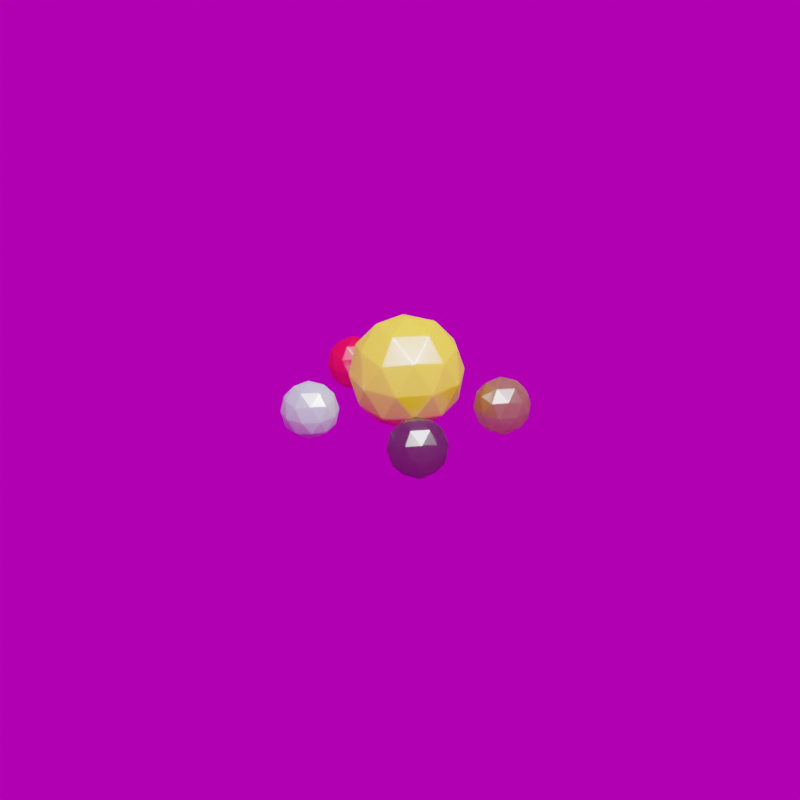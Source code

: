 # Source: spheres.blend  (saved by Blender 3.5.10; exported with 4.5.12 LTS)
import bpy
from mathutils import Matrix  # noqa: F401  (used for matrix-valued properties, if any)

bpy.ops.wm.read_factory_settings(use_empty=True)
scene = bpy.context.scene
scene.name = 'Scene'

# ---- collections
col_collection = bpy.data.collections.new('Collection'); scene.collection.children.link(col_collection)

# ---- images (referenced by path relative to the original .blend; pixels are not part of the script)
import os
ASSET_DIR = os.environ.get("B2B_ASSET_DIR", "")  # directory of the original .blend (textures are referenced by path, not embedded)
HERE = os.path.dirname(os.path.abspath(__file__))  # packed textures are extracted next to this script under _unpacked/

def load_image(name, relpath, width, height, colorspace="sRGB"):
    """Load a texture the original file referenced (path relative to the .blend, or extracted next to this script)."""
    p = next((c for c in (os.path.join(HERE, relpath), os.path.join(ASSET_DIR, relpath)) if relpath and os.path.exists(c)), "")
    if p:
        img = bpy.data.images.load(p, check_existing=True)
        img.name = name
    else:  # same state as the original file: an image datablock whose file is absent (Cycles renders it pink)
        img = bpy.data.images.new(name, width, height)
        img.source = "FILE"
        img.filepath = "//" + (relpath or name)
    img.colorspace_settings.name = colorspace
    return img
img_kloofendal_48d_partly_cloudy_puresky_2k_exr = load_image('kloofendal_48d_partly_cloudy_puresky_2k.exr', 'kloofendal_48d_partly_cloudy_puresky_2k.exr', 1024, 1024, 'Linear Rec.709')

# ---- materials (node trees are filled in below, after node groups)
mat_material_001 = bpy.data.materials.new('Material.001')
mat_material_001.use_transparent_shadow = False
mat_material_007 = bpy.data.materials.new('Material.007')
mat_material_007.use_transparent_shadow = False
mat_material_008 = bpy.data.materials.new('Material.008')
mat_material_008.use_transparent_shadow = False
mat_material_009 = bpy.data.materials.new('Material.009')
mat_material_009.use_transparent_shadow = False
mat_material_010 = bpy.data.materials.new('Material.010')
mat_material_010.use_transparent_shadow = False

# ---- material node trees
mat_material_001.use_nodes = True; mat_material_001.node_tree.nodes.clear()
_N = mat_material_001.node_tree.nodes; _L = mat_material_001.node_tree.links
n0 = _N.new('ShaderNodeOutputMaterial'); n0.name = 'Material Output'; n0.location = (300, 300)
n1 = _N.new('ShaderNodeMixShader'); n1.name = 'Mix Shader'; n1.location = (99, 313)
n1.inputs[0].default_value = 0.25
n2 = _N.new('ShaderNodeSubsurfaceScattering'); n2.name = 'Subsurface Scattering'; n2.location = (-559, 242)
n2.falloff = 'RANDOM_WALK_SKIN'
n2.inputs[1].default_value = 1.0
n3 = _N.new('ShaderNodeMixShader'); n3.name = 'Mix Shader.001'; n3.location = (-310, 392)
n3.inputs[0].default_value = 0.33
n4 = _N.new('ShaderNodeBsdfDiffuse'); n4.name = 'Diffuse BSDF'; n4.location = (-553, 399)
n4.inputs[1].default_value = 0.25
n5 = _N.new('ShaderNodeBsdfAnisotropic'); n5.name = 'Glossy BSDF'; n5.location = (-190, 19)
n5.distribution = 'GGX'
n5.inputs[1].default_value = 0.25
n6 = _N.new('ShaderNodeRGB'); n6.name = 'RGB'; n6.location = (-833, 250)
n6.outputs[0].default_value = (0.1364, 0.05753, 0.01045, 1.0)
_L.new(n6.outputs[0], n4.inputs[0])
_L.new(n6.outputs[0], n2.inputs[0])
_L.new(n2.outputs[0], n3.inputs[2])
_L.new(n4.outputs[0], n3.inputs[1])
_L.new(n5.outputs[0], n1.inputs[2])
_L.new(n3.outputs[0], n1.inputs[1])
_L.new(n1.outputs[0], n0.inputs[0])
n0.is_active_output = True
mat_material_007.use_nodes = True; mat_material_007.node_tree.nodes.clear()
_N = mat_material_007.node_tree.nodes; _L = mat_material_007.node_tree.links
n0 = _N.new('ShaderNodeOutputMaterial'); n0.name = 'Material Output'; n0.location = (300, 300)
n1 = _N.new('ShaderNodeMixShader'); n1.name = 'Mix Shader'; n1.location = (99, 313)
n1.inputs[0].default_value = 0.25
n2 = _N.new('ShaderNodeSubsurfaceScattering'); n2.name = 'Subsurface Scattering'; n2.location = (-559, 242)
n2.falloff = 'RANDOM_WALK_SKIN'
n2.inputs[1].default_value = 1.0
n3 = _N.new('ShaderNodeMixShader'); n3.name = 'Mix Shader.001'; n3.location = (-310, 392)
n3.inputs[0].default_value = 0.33
n4 = _N.new('ShaderNodeBsdfDiffuse'); n4.name = 'Diffuse BSDF'; n4.location = (-553, 399)
n4.inputs[1].default_value = 0.25
n5 = _N.new('ShaderNodeBsdfAnisotropic'); n5.name = 'Glossy BSDF'; n5.location = (-190, 19)
n5.distribution = 'GGX'
n5.inputs[1].default_value = 0.25
n6 = _N.new('ShaderNodeRGB'); n6.name = 'RGB'; n6.location = (-825, 256)
n6.outputs[0].default_value = (1.0, 0.001945, 0.0, 1.0)
_L.new(n6.outputs[0], n4.inputs[0])
_L.new(n6.outputs[0], n2.inputs[0])
_L.new(n2.outputs[0], n3.inputs[2])
_L.new(n4.outputs[0], n3.inputs[1])
_L.new(n5.outputs[0], n1.inputs[2])
_L.new(n3.outputs[0], n1.inputs[1])
_L.new(n1.outputs[0], n0.inputs[0])
n0.is_active_output = True
mat_material_008.use_nodes = True; mat_material_008.node_tree.nodes.clear()
_N = mat_material_008.node_tree.nodes; _L = mat_material_008.node_tree.links
n0 = _N.new('ShaderNodeOutputMaterial'); n0.name = 'Material Output'; n0.location = (300, 300)
n1 = _N.new('ShaderNodeMixShader'); n1.name = 'Mix Shader'; n1.location = (99, 313)
n1.inputs[0].default_value = 0.25
n2 = _N.new('ShaderNodeSubsurfaceScattering'); n2.name = 'Subsurface Scattering'; n2.location = (-559, 242)
n2.falloff = 'RANDOM_WALK_SKIN'
n2.inputs[1].default_value = 1.0
n3 = _N.new('ShaderNodeMixShader'); n3.name = 'Mix Shader.001'; n3.location = (-310, 392)
n3.inputs[0].default_value = 0.33
n4 = _N.new('ShaderNodeBsdfDiffuse'); n4.name = 'Diffuse BSDF'; n4.location = (-553, 399)
n4.inputs[1].default_value = 0.25
n5 = _N.new('ShaderNodeBsdfAnisotropic'); n5.name = 'Glossy BSDF'; n5.location = (-190, 19)
n5.distribution = 'GGX'
n5.inputs[1].default_value = 0.25
n6 = _N.new('ShaderNodeRGB'); n6.name = 'RGB'; n6.location = (-833, 250)
n6.outputs[0].default_value = (0.3987, 0.4954, 0.6123, 1.0)
_L.new(n6.outputs[0], n4.inputs[0])
_L.new(n6.outputs[0], n2.inputs[0])
_L.new(n2.outputs[0], n3.inputs[2])
_L.new(n4.outputs[0], n3.inputs[1])
_L.new(n5.outputs[0], n1.inputs[2])
_L.new(n3.outputs[0], n1.inputs[1])
_L.new(n1.outputs[0], n0.inputs[0])
n0.is_active_output = True
mat_material_009.use_nodes = True; mat_material_009.node_tree.nodes.clear()
_N = mat_material_009.node_tree.nodes; _L = mat_material_009.node_tree.links
n0 = _N.new('ShaderNodeOutputMaterial'); n0.name = 'Material Output'; n0.location = (300, 300)
n1 = _N.new('ShaderNodeMixShader'); n1.name = 'Mix Shader'; n1.location = (99, 313)
n1.inputs[0].default_value = 0.25
n2 = _N.new('ShaderNodeSubsurfaceScattering'); n2.name = 'Subsurface Scattering'; n2.location = (-559, 242)
n2.falloff = 'RANDOM_WALK_SKIN'
n2.inputs[1].default_value = 1.0
n3 = _N.new('ShaderNodeMixShader'); n3.name = 'Mix Shader.001'; n3.location = (-310, 392)
n3.inputs[0].default_value = 0.33
n4 = _N.new('ShaderNodeBsdfDiffuse'); n4.name = 'Diffuse BSDF'; n4.location = (-553, 399)
n4.inputs[1].default_value = 0.25
n5 = _N.new('ShaderNodeBsdfAnisotropic'); n5.name = 'Glossy BSDF'; n5.location = (-190, 19)
n5.distribution = 'GGX'
n5.inputs[1].default_value = 0.25
n6 = _N.new('ShaderNodeRGB'); n6.name = 'RGB'; n6.location = (-836, 204)
n6.outputs[0].default_value = (0.007735, 0.007219, 0.007818, 1.0)
_L.new(n6.outputs[0], n4.inputs[0])
_L.new(n6.outputs[0], n2.inputs[0])
_L.new(n2.outputs[0], n3.inputs[2])
_L.new(n4.outputs[0], n3.inputs[1])
_L.new(n5.outputs[0], n1.inputs[2])
_L.new(n3.outputs[0], n1.inputs[1])
_L.new(n1.outputs[0], n0.inputs[0])
n0.is_active_output = True
mat_material_010.use_nodes = True; mat_material_010.node_tree.nodes.clear()
_N = mat_material_010.node_tree.nodes; _L = mat_material_010.node_tree.links
n0 = _N.new('ShaderNodeOutputMaterial'); n0.name = 'Material Output'; n0.location = (300, 300)
n1 = _N.new('ShaderNodeMixShader'); n1.name = 'Mix Shader'; n1.location = (99, 313)
n1.inputs[0].default_value = 0.25
n2 = _N.new('ShaderNodeSubsurfaceScattering'); n2.name = 'Subsurface Scattering'; n2.location = (-559, 242)
n2.falloff = 'RANDOM_WALK_SKIN'
n2.inputs[1].default_value = 1.0
n3 = _N.new('ShaderNodeMixShader'); n3.name = 'Mix Shader.001'; n3.location = (-310, 392)
n3.inputs[0].default_value = 0.33
n4 = _N.new('ShaderNodeBsdfDiffuse'); n4.name = 'Diffuse BSDF'; n4.location = (-553, 399)
n4.inputs[1].default_value = 0.25
n5 = _N.new('ShaderNodeBsdfAnisotropic'); n5.name = 'Glossy BSDF'; n5.location = (-190, 19)
n5.distribution = 'GGX'
n5.inputs[1].default_value = 0.25
n6 = _N.new('ShaderNodeRGB'); n6.name = 'RGB'; n6.location = (-833, 250)
n6.outputs[0].default_value = (1.0, 0.6505, 0.0, 1.0)
_L.new(n6.outputs[0], n4.inputs[0])
_L.new(n6.outputs[0], n2.inputs[0])
_L.new(n2.outputs[0], n3.inputs[2])
_L.new(n4.outputs[0], n3.inputs[1])
_L.new(n5.outputs[0], n1.inputs[2])
_L.new(n3.outputs[0], n1.inputs[1])
_L.new(n1.outputs[0], n0.inputs[0])
n0.is_active_output = True

# ---- world
world_world = bpy.data.worlds.new('World'); scene.world = world_world
world_world.use_nodes = True; world_world.node_tree.nodes.clear()
_N = world_world.node_tree.nodes; _L = world_world.node_tree.links
n0 = _N.new('ShaderNodeOutputWorld'); n0.name = 'World Output'; n0.location = (300, 300)
n1 = _N.new('ShaderNodeBackground'); n1.name = 'Background'; n1.location = (10, 300)
n1.inputs[1].default_value = 0.5
n2 = _N.new('ShaderNodeTexEnvironment'); n2.name = 'Environment Texture'; n2.location = (-270, 260)
n2.image = img_kloofendal_48d_partly_cloudy_puresky_2k_exr
n3 = _N.new('ShaderNodeMapping'); n3.name = 'Mapping'; n3.location = (-450, 260)
n4 = _N.new('ShaderNodeTexCoord'); n4.name = 'Texture Coordinate'; n4.location = (-630, 260)
_L.new(n1.outputs[0], n0.inputs[0])
_L.new(n2.outputs[0], n1.inputs[0])
_L.new(n3.outputs[0], n2.inputs[0])
_L.new(n4.outputs[0], n3.inputs[0])
n0.is_active_output = True
world_world.color = (0.05088, 0.05088, 0.05088)
world_world.use_sun_shadow = False
world_world.sun_shadow_jitter_overblur = 0.0

# ---- cameras
cam_camera = bpy.data.cameras.new('Camera')
cam_camera.clip_end = 100.0
cam_camera.ortho_scale = 7.314

# ---- lights
light_light = bpy.data.lights.new('Light', 'POINT')
light_light.transmission_factor = 0.0
light_light.energy = 1000.0
light_light.shadow_soft_size = 0.1
light_light.shadow_maximum_resolution = 0.006
light_light.use_absolute_resolution = True
light_area_001 = bpy.data.lights.new('Area.001', 'AREA')
light_area_001.transmission_factor = 0.0
light_area_001.energy = 1178.0
light_area_001.shadow_maximum_resolution = 0.006
light_area_001.use_absolute_resolution = True
light_area_001.size = 1.0
light_area_001.size_y = 1.0

# ---- meshes
me_icosphere_004 = bpy.data.meshes.new('Icosphere.004')
me_icosphere_004.from_pydata([(0.0, 0.0, -1.0), (0.7236, -0.5257, -0.4472), (-0.2764, -0.8506, -0.4472), (-0.8944, 0.0, -0.4472), (-0.2764, 0.8506, -0.4472), (0.7236, 0.5257, -0.4472), (0.2764, -0.8506, 0.4472), (-0.7236, -0.5257, 0.4472), (-0.7236, 0.5257, 0.4472), (0.2764, 0.8506, 0.4472), (0.8944, 0.0, 0.4472), (0.0, 0.0, 1.0), (-0.1625, -0.5, -0.8507), (0.4253, -0.309, -0.8507), (0.2629, -0.809, -0.5257), (0.8506, 0.0, -0.5257), (0.4253, 0.309, -0.8507), (-0.5257, 0.0, -0.8507), (-0.6882, -0.5, -0.5257), (-0.1625, 0.5, -0.8507), (-0.6882, 0.5, -0.5257), (0.2629, 0.809, -0.5257), (0.9511, -0.309, 0.0), (0.9511, 0.309, 0.0), (0.0, -1.0, 0.0), (0.5878, -0.809, 0.0), (-0.9511, -0.309, 0.0), (-0.5878, -0.809, 0.0), (-0.5878, 0.809, 0.0), (-0.9511, 0.309, 0.0), (0.5878, 0.809, 0.0), (0.0, 1.0, 0.0), (0.6882, -0.5, 0.5257), (-0.2629, -0.809, 0.5257), (-0.8506, 0.0, 0.5257), (-0.2629, 0.809, 0.5257), (0.6882, 0.5, 0.5257), (0.1625, -0.5, 0.8507), (0.5257, 0.0, 0.8507), (-0.4253, -0.309, 0.8507), (-0.4253, 0.309, 0.8507), (0.1625, 0.5, 0.8507)], [], [(0, 13, 12), (1, 13, 15), (0, 12, 17), (0, 17, 19), (0, 19, 16), (1, 15, 22), (2, 14, 24), (3, 18, 26), (4, 20, 28), (5, 21, 30), (1, 22, 25), (2, 24, 27), (3, 26, 29), (4, 28, 31), (5, 30, 23), (6, 32, 37), (7, 33, 39), (8, 34, 40), (9, 35, 41), (10, 36, 38), (38, 41, 11), (38, 36, 41), (36, 9, 41), (41, 40, 11), (41, 35, 40), (35, 8, 40), (40, 39, 11), (40, 34, 39), (34, 7, 39), (39, 37, 11), (39, 33, 37), (33, 6, 37), (37, 38, 11), (37, 32, 38), (32, 10, 38), (23, 36, 10), (23, 30, 36), (30, 9, 36), (31, 35, 9), (31, 28, 35), (28, 8, 35), (29, 34, 8), (29, 26, 34), (26, 7, 34), (27, 33, 7), (27, 24, 33), (24, 6, 33), (25, 32, 6), (25, 22, 32), (22, 10, 32), (30, 31, 9), (30, 21, 31), (21, 4, 31), (28, 29, 8), (28, 20, 29), (20, 3, 29), (26, 27, 7), (26, 18, 27), (18, 2, 27), (24, 25, 6), (24, 14, 25), (14, 1, 25), (22, 23, 10), (22, 15, 23), (15, 5, 23), (16, 21, 5), (16, 19, 21), (19, 4, 21), (19, 20, 4), (19, 17, 20), (17, 3, 20), (17, 18, 3), (17, 12, 18), (12, 2, 18), (15, 16, 5), (15, 13, 16), (13, 0, 16), (12, 14, 2), (12, 13, 14), (13, 1, 14)])
_uv = me_icosphere_004.uv_layers.new(name='UVMap')
_uv.uv.foreach_set('vector', [0.1818, 0.0, 0.2273, 0.07873, 0.1364, 0.07873, 0.2727, 0.1575, 0.3182, 0.07873, 0.3636, 0.1575, 0.9091, 0.0, 0.9545, 0.07873, 0.8636, 0.07873, 0.7273, 0.0, 0.7727, 0.07873, 0.6818, 0.07873, 0.5455, 0.0, 0.5909, 0.07873, 0.5, 0.07873, 0.2727, 0.1575, 0.3636, 0.1575, 0.3182, 0.2362, 0.09091, 0.1575, 0.1818, 0.1575, 0.1364, 0.2362, 0.8182, 0.1575, 0.9091, 0.1575, 0.8636, 0.2362, 0.6364, 0.1575, 0.7273, 0.1575, 0.6818, 0.2362, 0.4545, 0.1575, 0.5455, 0.1575, 0.5, 0.2362, 0.2727, 0.1575, 0.3182, 0.2362, 0.2273, 0.2362, 0.09091, 0.1575, 0.1364, 0.2362, 0.04546, 0.2362, 0.8182, 0.1575, 0.8636, 0.2362, 0.7727, 0.2362, 0.6364, 0.1575, 0.6818, 0.2362, 0.5909, 0.2362, 0.4545, 0.1575, 0.5, 0.2362, 0.4091, 0.2362, 0.1818, 0.3149, 0.2727, 0.3149, 0.2273, 0.3937, 0.0, 0.3149, 0.09091, 0.3149, 0.04546, 0.3937, 0.7273, 0.3149, 0.8182, 0.3149, 0.7727, 0.3937, 0.5455, 0.3149, 0.6364, 0.3149, 0.5909, 0.3937, 0.3636, 0.3149, 0.4545, 0.3149, 0.4091, 0.3937, 0.4091, 0.3937, 0.5, 0.3937, 0.4545, 0.4724, 0.4091, 0.3937, 0.4545, 0.3149, 0.5, 0.3937, 0.4545, 0.3149, 0.5455, 0.3149, 0.5, 0.3937, 0.5909, 0.3937, 0.6818, 0.3937, 0.6364, 0.4724, 0.5909, 0.3937, 0.6364, 0.3149, 0.6818, 0.3937, 0.6364, 0.3149, 0.7273, 0.3149, 0.6818, 0.3937, 0.7727, 0.3937, 0.8636, 0.3937, 0.8182, 0.4724, 0.7727, 0.3937, 0.8182, 0.3149, 0.8636, 0.3937, 0.8182, 0.3149, 0.9091, 0.3149, 0.8636, 0.3937, 0.04546, 0.3937, 0.1364, 0.3937, 0.09091, 0.4724, 0.04546, 0.3937, 0.09091, 0.3149, 0.1364, 0.3937, 0.09091, 0.3149, 0.1818, 0.3149, 0.1364, 0.3937, 0.2273, 0.3937, 0.3182, 0.3937, 0.2727, 0.4724, 0.2273, 0.3937, 0.2727, 0.3149, 0.3182, 0.3937, 0.2727, 0.3149, 0.3636, 0.3149, 0.3182, 0.3937, 0.4091, 0.2362, 0.4545, 0.3149, 0.3636, 0.3149, 0.4091, 0.2362, 0.5, 0.2362, 0.4545, 0.3149, 0.5, 0.2362, 0.5455, 0.3149, 0.4545, 0.3149, 0.5909, 0.2362, 0.6364, 0.3149, 0.5455, 0.3149, 0.5909, 0.2362, 0.6818, 0.2362, 0.6364, 0.3149, 0.6818, 0.2362, 0.7273, 0.3149, 0.6364, 0.3149, 0.7727, 0.2362, 0.8182, 0.3149, 0.7273, 0.3149, 0.7727, 0.2362, 0.8636, 0.2362, 0.8182, 0.3149, 0.8636, 0.2362, 0.9091, 0.3149, 0.8182, 0.3149, 0.04546, 0.2362, 0.09091, 0.3149, 0.0, 0.3149, 0.04546, 0.2362, 0.1364, 0.2362, 0.09091, 0.3149, 0.1364, 0.2362, 0.1818, 0.3149, 0.09091, 0.3149, 0.2273, 0.2362, 0.2727, 0.3149, 0.1818, 0.3149, 0.2273, 0.2362, 0.3182, 0.2362, 0.2727, 0.3149, 0.3182, 0.2362, 0.3636, 0.3149, 0.2727, 0.3149, 0.5, 0.2362, 0.5909, 0.2362, 0.5455, 0.3149, 0.5, 0.2362, 0.5455, 0.1575, 0.5909, 0.2362, 0.5455, 0.1575, 0.6364, 0.1575, 0.5909, 0.2362, 0.6818, 0.2362, 0.7727, 0.2362, 0.7273, 0.3149, 0.6818, 0.2362, 0.7273, 0.1575, 0.7727, 0.2362, 0.7273, 0.1575, 0.8182, 0.1575, 0.7727, 0.2362, 0.8636, 0.2362, 0.9545, 0.2362, 0.9091, 0.3149, 0.8636, 0.2362, 0.9091, 0.1575, 0.9545, 0.2362, 0.9091, 0.1575, 1.0, 0.1575, 0.9545, 0.2362, 0.1364, 0.2362, 0.2273, 0.2362, 0.1818, 0.3149, 0.1364, 0.2362, 0.1818, 0.1575, 0.2273, 0.2362, 0.1818, 0.1575, 0.2727, 0.1575, 0.2273, 0.2362, 0.3182, 0.2362, 0.4091, 0.2362, 0.3636, 0.3149, 0.3182, 0.2362, 0.3636, 0.1575, 0.4091, 0.2362, 0.3636, 0.1575, 0.4545, 0.1575, 0.4091, 0.2362, 0.5, 0.07873, 0.5455, 0.1575, 0.4545, 0.1575, 0.5, 0.07873, 0.5909, 0.07873, 0.5455, 0.1575, 0.5909, 0.07873, 0.6364, 0.1575, 0.5455, 0.1575, 0.6818, 0.07873, 0.7273, 0.1575, 0.6364, 0.1575, 0.6818, 0.07873, 0.7727, 0.07873, 0.7273, 0.1575, 0.7727, 0.07873, 0.8182, 0.1575, 0.7273, 0.1575, 0.8636, 0.07873, 0.9091, 0.1575, 0.8182, 0.1575, 0.8636, 0.07873, 0.9545, 0.07873, 0.9091, 0.1575, 0.9545, 0.07873, 1.0, 0.1575, 0.9091, 0.1575, 0.3636, 0.1575, 0.4091, 0.07873, 0.4545, 0.1575, 0.3636, 0.1575, 0.3182, 0.07873, 0.4091, 0.07873, 0.3182, 0.07873, 0.3636, 0.0, 0.4091, 0.07873, 0.1364, 0.07873, 0.1818, 0.1575, 0.09091, 0.1575, 0.1364, 0.07873, 0.2273, 0.07873, 0.1818, 0.1575, 0.2273, 0.07873, 0.2727, 0.1575, 0.1818, 0.1575])
me_icosphere_004.materials.append(mat_material_001)
me_icosphere_004.update()
me_icosphere_003 = bpy.data.meshes.new('Icosphere.003')
me_icosphere_003.from_pydata([(0.0, 0.0, -1.0), (0.7236, -0.5257, -0.4472), (-0.2764, -0.8506, -0.4472), (-0.8944, 0.0, -0.4472), (-0.2764, 0.8506, -0.4472), (0.7236, 0.5257, -0.4472), (0.2764, -0.8506, 0.4472), (-0.7236, -0.5257, 0.4472), (-0.7236, 0.5257, 0.4472), (0.2764, 0.8506, 0.4472), (0.8944, 0.0, 0.4472), (0.0, 0.0, 1.0), (-0.1625, -0.5, -0.8507), (0.4253, -0.309, -0.8507), (0.2629, -0.809, -0.5257), (0.8506, 0.0, -0.5257), (0.4253, 0.309, -0.8507), (-0.5257, 0.0, -0.8507), (-0.6882, -0.5, -0.5257), (-0.1625, 0.5, -0.8507), (-0.6882, 0.5, -0.5257), (0.2629, 0.809, -0.5257), (0.9511, -0.309, 0.0), (0.9511, 0.309, 0.0), (0.0, -1.0, 0.0), (0.5878, -0.809, 0.0), (-0.9511, -0.309, 0.0), (-0.5878, -0.809, 0.0), (-0.5878, 0.809, 0.0), (-0.9511, 0.309, 0.0), (0.5878, 0.809, 0.0), (0.0, 1.0, 0.0), (0.6882, -0.5, 0.5257), (-0.2629, -0.809, 0.5257), (-0.8506, 0.0, 0.5257), (-0.2629, 0.809, 0.5257), (0.6882, 0.5, 0.5257), (0.1625, -0.5, 0.8507), (0.5257, 0.0, 0.8507), (-0.4253, -0.309, 0.8507), (-0.4253, 0.309, 0.8507), (0.1625, 0.5, 0.8507)], [], [(0, 13, 12), (1, 13, 15), (0, 12, 17), (0, 17, 19), (0, 19, 16), (1, 15, 22), (2, 14, 24), (3, 18, 26), (4, 20, 28), (5, 21, 30), (1, 22, 25), (2, 24, 27), (3, 26, 29), (4, 28, 31), (5, 30, 23), (6, 32, 37), (7, 33, 39), (8, 34, 40), (9, 35, 41), (10, 36, 38), (38, 41, 11), (38, 36, 41), (36, 9, 41), (41, 40, 11), (41, 35, 40), (35, 8, 40), (40, 39, 11), (40, 34, 39), (34, 7, 39), (39, 37, 11), (39, 33, 37), (33, 6, 37), (37, 38, 11), (37, 32, 38), (32, 10, 38), (23, 36, 10), (23, 30, 36), (30, 9, 36), (31, 35, 9), (31, 28, 35), (28, 8, 35), (29, 34, 8), (29, 26, 34), (26, 7, 34), (27, 33, 7), (27, 24, 33), (24, 6, 33), (25, 32, 6), (25, 22, 32), (22, 10, 32), (30, 31, 9), (30, 21, 31), (21, 4, 31), (28, 29, 8), (28, 20, 29), (20, 3, 29), (26, 27, 7), (26, 18, 27), (18, 2, 27), (24, 25, 6), (24, 14, 25), (14, 1, 25), (22, 23, 10), (22, 15, 23), (15, 5, 23), (16, 21, 5), (16, 19, 21), (19, 4, 21), (19, 20, 4), (19, 17, 20), (17, 3, 20), (17, 18, 3), (17, 12, 18), (12, 2, 18), (15, 16, 5), (15, 13, 16), (13, 0, 16), (12, 14, 2), (12, 13, 14), (13, 1, 14)])
_uv = me_icosphere_003.uv_layers.new(name='UVMap')
_uv.uv.foreach_set('vector', [0.1818, 0.0, 0.2273, 0.07873, 0.1364, 0.07873, 0.2727, 0.1575, 0.3182, 0.07873, 0.3636, 0.1575, 0.9091, 0.0, 0.9545, 0.07873, 0.8636, 0.07873, 0.7273, 0.0, 0.7727, 0.07873, 0.6818, 0.07873, 0.5455, 0.0, 0.5909, 0.07873, 0.5, 0.07873, 0.2727, 0.1575, 0.3636, 0.1575, 0.3182, 0.2362, 0.09091, 0.1575, 0.1818, 0.1575, 0.1364, 0.2362, 0.8182, 0.1575, 0.9091, 0.1575, 0.8636, 0.2362, 0.6364, 0.1575, 0.7273, 0.1575, 0.6818, 0.2362, 0.4545, 0.1575, 0.5455, 0.1575, 0.5, 0.2362, 0.2727, 0.1575, 0.3182, 0.2362, 0.2273, 0.2362, 0.09091, 0.1575, 0.1364, 0.2362, 0.04546, 0.2362, 0.8182, 0.1575, 0.8636, 0.2362, 0.7727, 0.2362, 0.6364, 0.1575, 0.6818, 0.2362, 0.5909, 0.2362, 0.4545, 0.1575, 0.5, 0.2362, 0.4091, 0.2362, 0.1818, 0.3149, 0.2727, 0.3149, 0.2273, 0.3937, 0.0, 0.3149, 0.09091, 0.3149, 0.04546, 0.3937, 0.7273, 0.3149, 0.8182, 0.3149, 0.7727, 0.3937, 0.5455, 0.3149, 0.6364, 0.3149, 0.5909, 0.3937, 0.3636, 0.3149, 0.4545, 0.3149, 0.4091, 0.3937, 0.4091, 0.3937, 0.5, 0.3937, 0.4545, 0.4724, 0.4091, 0.3937, 0.4545, 0.3149, 0.5, 0.3937, 0.4545, 0.3149, 0.5455, 0.3149, 0.5, 0.3937, 0.5909, 0.3937, 0.6818, 0.3937, 0.6364, 0.4724, 0.5909, 0.3937, 0.6364, 0.3149, 0.6818, 0.3937, 0.6364, 0.3149, 0.7273, 0.3149, 0.6818, 0.3937, 0.7727, 0.3937, 0.8636, 0.3937, 0.8182, 0.4724, 0.7727, 0.3937, 0.8182, 0.3149, 0.8636, 0.3937, 0.8182, 0.3149, 0.9091, 0.3149, 0.8636, 0.3937, 0.04546, 0.3937, 0.1364, 0.3937, 0.09091, 0.4724, 0.04546, 0.3937, 0.09091, 0.3149, 0.1364, 0.3937, 0.09091, 0.3149, 0.1818, 0.3149, 0.1364, 0.3937, 0.2273, 0.3937, 0.3182, 0.3937, 0.2727, 0.4724, 0.2273, 0.3937, 0.2727, 0.3149, 0.3182, 0.3937, 0.2727, 0.3149, 0.3636, 0.3149, 0.3182, 0.3937, 0.4091, 0.2362, 0.4545, 0.3149, 0.3636, 0.3149, 0.4091, 0.2362, 0.5, 0.2362, 0.4545, 0.3149, 0.5, 0.2362, 0.5455, 0.3149, 0.4545, 0.3149, 0.5909, 0.2362, 0.6364, 0.3149, 0.5455, 0.3149, 0.5909, 0.2362, 0.6818, 0.2362, 0.6364, 0.3149, 0.6818, 0.2362, 0.7273, 0.3149, 0.6364, 0.3149, 0.7727, 0.2362, 0.8182, 0.3149, 0.7273, 0.3149, 0.7727, 0.2362, 0.8636, 0.2362, 0.8182, 0.3149, 0.8636, 0.2362, 0.9091, 0.3149, 0.8182, 0.3149, 0.04546, 0.2362, 0.09091, 0.3149, 0.0, 0.3149, 0.04546, 0.2362, 0.1364, 0.2362, 0.09091, 0.3149, 0.1364, 0.2362, 0.1818, 0.3149, 0.09091, 0.3149, 0.2273, 0.2362, 0.2727, 0.3149, 0.1818, 0.3149, 0.2273, 0.2362, 0.3182, 0.2362, 0.2727, 0.3149, 0.3182, 0.2362, 0.3636, 0.3149, 0.2727, 0.3149, 0.5, 0.2362, 0.5909, 0.2362, 0.5455, 0.3149, 0.5, 0.2362, 0.5455, 0.1575, 0.5909, 0.2362, 0.5455, 0.1575, 0.6364, 0.1575, 0.5909, 0.2362, 0.6818, 0.2362, 0.7727, 0.2362, 0.7273, 0.3149, 0.6818, 0.2362, 0.7273, 0.1575, 0.7727, 0.2362, 0.7273, 0.1575, 0.8182, 0.1575, 0.7727, 0.2362, 0.8636, 0.2362, 0.9545, 0.2362, 0.9091, 0.3149, 0.8636, 0.2362, 0.9091, 0.1575, 0.9545, 0.2362, 0.9091, 0.1575, 1.0, 0.1575, 0.9545, 0.2362, 0.1364, 0.2362, 0.2273, 0.2362, 0.1818, 0.3149, 0.1364, 0.2362, 0.1818, 0.1575, 0.2273, 0.2362, 0.1818, 0.1575, 0.2727, 0.1575, 0.2273, 0.2362, 0.3182, 0.2362, 0.4091, 0.2362, 0.3636, 0.3149, 0.3182, 0.2362, 0.3636, 0.1575, 0.4091, 0.2362, 0.3636, 0.1575, 0.4545, 0.1575, 0.4091, 0.2362, 0.5, 0.07873, 0.5455, 0.1575, 0.4545, 0.1575, 0.5, 0.07873, 0.5909, 0.07873, 0.5455, 0.1575, 0.5909, 0.07873, 0.6364, 0.1575, 0.5455, 0.1575, 0.6818, 0.07873, 0.7273, 0.1575, 0.6364, 0.1575, 0.6818, 0.07873, 0.7727, 0.07873, 0.7273, 0.1575, 0.7727, 0.07873, 0.8182, 0.1575, 0.7273, 0.1575, 0.8636, 0.07873, 0.9091, 0.1575, 0.8182, 0.1575, 0.8636, 0.07873, 0.9545, 0.07873, 0.9091, 0.1575, 0.9545, 0.07873, 1.0, 0.1575, 0.9091, 0.1575, 0.3636, 0.1575, 0.4091, 0.07873, 0.4545, 0.1575, 0.3636, 0.1575, 0.3182, 0.07873, 0.4091, 0.07873, 0.3182, 0.07873, 0.3636, 0.0, 0.4091, 0.07873, 0.1364, 0.07873, 0.1818, 0.1575, 0.09091, 0.1575, 0.1364, 0.07873, 0.2273, 0.07873, 0.1818, 0.1575, 0.2273, 0.07873, 0.2727, 0.1575, 0.1818, 0.1575])
me_icosphere_003.materials.append(mat_material_007)
me_icosphere_003.update()
me_icosphere_002 = bpy.data.meshes.new('Icosphere.002')
me_icosphere_002.from_pydata([(0.0, 0.0, -1.0), (0.7236, -0.5257, -0.4472), (-0.2764, -0.8506, -0.4472), (-0.8944, 0.0, -0.4472), (-0.2764, 0.8506, -0.4472), (0.7236, 0.5257, -0.4472), (0.2764, -0.8506, 0.4472), (-0.7236, -0.5257, 0.4472), (-0.7236, 0.5257, 0.4472), (0.2764, 0.8506, 0.4472), (0.8944, 0.0, 0.4472), (0.0, 0.0, 1.0), (-0.1625, -0.5, -0.8507), (0.4253, -0.309, -0.8507), (0.2629, -0.809, -0.5257), (0.8506, 0.0, -0.5257), (0.4253, 0.309, -0.8507), (-0.5257, 0.0, -0.8507), (-0.6882, -0.5, -0.5257), (-0.1625, 0.5, -0.8507), (-0.6882, 0.5, -0.5257), (0.2629, 0.809, -0.5257), (0.9511, -0.309, 0.0), (0.9511, 0.309, 0.0), (0.0, -1.0, 0.0), (0.5878, -0.809, 0.0), (-0.9511, -0.309, 0.0), (-0.5878, -0.809, 0.0), (-0.5878, 0.809, 0.0), (-0.9511, 0.309, 0.0), (0.5878, 0.809, 0.0), (0.0, 1.0, 0.0), (0.6882, -0.5, 0.5257), (-0.2629, -0.809, 0.5257), (-0.8506, 0.0, 0.5257), (-0.2629, 0.809, 0.5257), (0.6882, 0.5, 0.5257), (0.1625, -0.5, 0.8507), (0.5257, 0.0, 0.8507), (-0.4253, -0.309, 0.8507), (-0.4253, 0.309, 0.8507), (0.1625, 0.5, 0.8507)], [], [(0, 13, 12), (1, 13, 15), (0, 12, 17), (0, 17, 19), (0, 19, 16), (1, 15, 22), (2, 14, 24), (3, 18, 26), (4, 20, 28), (5, 21, 30), (1, 22, 25), (2, 24, 27), (3, 26, 29), (4, 28, 31), (5, 30, 23), (6, 32, 37), (7, 33, 39), (8, 34, 40), (9, 35, 41), (10, 36, 38), (38, 41, 11), (38, 36, 41), (36, 9, 41), (41, 40, 11), (41, 35, 40), (35, 8, 40), (40, 39, 11), (40, 34, 39), (34, 7, 39), (39, 37, 11), (39, 33, 37), (33, 6, 37), (37, 38, 11), (37, 32, 38), (32, 10, 38), (23, 36, 10), (23, 30, 36), (30, 9, 36), (31, 35, 9), (31, 28, 35), (28, 8, 35), (29, 34, 8), (29, 26, 34), (26, 7, 34), (27, 33, 7), (27, 24, 33), (24, 6, 33), (25, 32, 6), (25, 22, 32), (22, 10, 32), (30, 31, 9), (30, 21, 31), (21, 4, 31), (28, 29, 8), (28, 20, 29), (20, 3, 29), (26, 27, 7), (26, 18, 27), (18, 2, 27), (24, 25, 6), (24, 14, 25), (14, 1, 25), (22, 23, 10), (22, 15, 23), (15, 5, 23), (16, 21, 5), (16, 19, 21), (19, 4, 21), (19, 20, 4), (19, 17, 20), (17, 3, 20), (17, 18, 3), (17, 12, 18), (12, 2, 18), (15, 16, 5), (15, 13, 16), (13, 0, 16), (12, 14, 2), (12, 13, 14), (13, 1, 14)])
_uv = me_icosphere_002.uv_layers.new(name='UVMap')
_uv.uv.foreach_set('vector', [0.1818, 0.0, 0.2273, 0.07873, 0.1364, 0.07873, 0.2727, 0.1575, 0.3182, 0.07873, 0.3636, 0.1575, 0.9091, 0.0, 0.9545, 0.07873, 0.8636, 0.07873, 0.7273, 0.0, 0.7727, 0.07873, 0.6818, 0.07873, 0.5455, 0.0, 0.5909, 0.07873, 0.5, 0.07873, 0.2727, 0.1575, 0.3636, 0.1575, 0.3182, 0.2362, 0.09091, 0.1575, 0.1818, 0.1575, 0.1364, 0.2362, 0.8182, 0.1575, 0.9091, 0.1575, 0.8636, 0.2362, 0.6364, 0.1575, 0.7273, 0.1575, 0.6818, 0.2362, 0.4545, 0.1575, 0.5455, 0.1575, 0.5, 0.2362, 0.2727, 0.1575, 0.3182, 0.2362, 0.2273, 0.2362, 0.09091, 0.1575, 0.1364, 0.2362, 0.04546, 0.2362, 0.8182, 0.1575, 0.8636, 0.2362, 0.7727, 0.2362, 0.6364, 0.1575, 0.6818, 0.2362, 0.5909, 0.2362, 0.4545, 0.1575, 0.5, 0.2362, 0.4091, 0.2362, 0.1818, 0.3149, 0.2727, 0.3149, 0.2273, 0.3937, 0.0, 0.3149, 0.09091, 0.3149, 0.04546, 0.3937, 0.7273, 0.3149, 0.8182, 0.3149, 0.7727, 0.3937, 0.5455, 0.3149, 0.6364, 0.3149, 0.5909, 0.3937, 0.3636, 0.3149, 0.4545, 0.3149, 0.4091, 0.3937, 0.4091, 0.3937, 0.5, 0.3937, 0.4545, 0.4724, 0.4091, 0.3937, 0.4545, 0.3149, 0.5, 0.3937, 0.4545, 0.3149, 0.5455, 0.3149, 0.5, 0.3937, 0.5909, 0.3937, 0.6818, 0.3937, 0.6364, 0.4724, 0.5909, 0.3937, 0.6364, 0.3149, 0.6818, 0.3937, 0.6364, 0.3149, 0.7273, 0.3149, 0.6818, 0.3937, 0.7727, 0.3937, 0.8636, 0.3937, 0.8182, 0.4724, 0.7727, 0.3937, 0.8182, 0.3149, 0.8636, 0.3937, 0.8182, 0.3149, 0.9091, 0.3149, 0.8636, 0.3937, 0.04546, 0.3937, 0.1364, 0.3937, 0.09091, 0.4724, 0.04546, 0.3937, 0.09091, 0.3149, 0.1364, 0.3937, 0.09091, 0.3149, 0.1818, 0.3149, 0.1364, 0.3937, 0.2273, 0.3937, 0.3182, 0.3937, 0.2727, 0.4724, 0.2273, 0.3937, 0.2727, 0.3149, 0.3182, 0.3937, 0.2727, 0.3149, 0.3636, 0.3149, 0.3182, 0.3937, 0.4091, 0.2362, 0.4545, 0.3149, 0.3636, 0.3149, 0.4091, 0.2362, 0.5, 0.2362, 0.4545, 0.3149, 0.5, 0.2362, 0.5455, 0.3149, 0.4545, 0.3149, 0.5909, 0.2362, 0.6364, 0.3149, 0.5455, 0.3149, 0.5909, 0.2362, 0.6818, 0.2362, 0.6364, 0.3149, 0.6818, 0.2362, 0.7273, 0.3149, 0.6364, 0.3149, 0.7727, 0.2362, 0.8182, 0.3149, 0.7273, 0.3149, 0.7727, 0.2362, 0.8636, 0.2362, 0.8182, 0.3149, 0.8636, 0.2362, 0.9091, 0.3149, 0.8182, 0.3149, 0.04546, 0.2362, 0.09091, 0.3149, 0.0, 0.3149, 0.04546, 0.2362, 0.1364, 0.2362, 0.09091, 0.3149, 0.1364, 0.2362, 0.1818, 0.3149, 0.09091, 0.3149, 0.2273, 0.2362, 0.2727, 0.3149, 0.1818, 0.3149, 0.2273, 0.2362, 0.3182, 0.2362, 0.2727, 0.3149, 0.3182, 0.2362, 0.3636, 0.3149, 0.2727, 0.3149, 0.5, 0.2362, 0.5909, 0.2362, 0.5455, 0.3149, 0.5, 0.2362, 0.5455, 0.1575, 0.5909, 0.2362, 0.5455, 0.1575, 0.6364, 0.1575, 0.5909, 0.2362, 0.6818, 0.2362, 0.7727, 0.2362, 0.7273, 0.3149, 0.6818, 0.2362, 0.7273, 0.1575, 0.7727, 0.2362, 0.7273, 0.1575, 0.8182, 0.1575, 0.7727, 0.2362, 0.8636, 0.2362, 0.9545, 0.2362, 0.9091, 0.3149, 0.8636, 0.2362, 0.9091, 0.1575, 0.9545, 0.2362, 0.9091, 0.1575, 1.0, 0.1575, 0.9545, 0.2362, 0.1364, 0.2362, 0.2273, 0.2362, 0.1818, 0.3149, 0.1364, 0.2362, 0.1818, 0.1575, 0.2273, 0.2362, 0.1818, 0.1575, 0.2727, 0.1575, 0.2273, 0.2362, 0.3182, 0.2362, 0.4091, 0.2362, 0.3636, 0.3149, 0.3182, 0.2362, 0.3636, 0.1575, 0.4091, 0.2362, 0.3636, 0.1575, 0.4545, 0.1575, 0.4091, 0.2362, 0.5, 0.07873, 0.5455, 0.1575, 0.4545, 0.1575, 0.5, 0.07873, 0.5909, 0.07873, 0.5455, 0.1575, 0.5909, 0.07873, 0.6364, 0.1575, 0.5455, 0.1575, 0.6818, 0.07873, 0.7273, 0.1575, 0.6364, 0.1575, 0.6818, 0.07873, 0.7727, 0.07873, 0.7273, 0.1575, 0.7727, 0.07873, 0.8182, 0.1575, 0.7273, 0.1575, 0.8636, 0.07873, 0.9091, 0.1575, 0.8182, 0.1575, 0.8636, 0.07873, 0.9545, 0.07873, 0.9091, 0.1575, 0.9545, 0.07873, 1.0, 0.1575, 0.9091, 0.1575, 0.3636, 0.1575, 0.4091, 0.07873, 0.4545, 0.1575, 0.3636, 0.1575, 0.3182, 0.07873, 0.4091, 0.07873, 0.3182, 0.07873, 0.3636, 0.0, 0.4091, 0.07873, 0.1364, 0.07873, 0.1818, 0.1575, 0.09091, 0.1575, 0.1364, 0.07873, 0.2273, 0.07873, 0.1818, 0.1575, 0.2273, 0.07873, 0.2727, 0.1575, 0.1818, 0.1575])
me_icosphere_002.materials.append(mat_material_008)
me_icosphere_002.update()
me_icosphere_001 = bpy.data.meshes.new('Icosphere.001')
me_icosphere_001.from_pydata([(0.0, 0.0, -1.0), (0.7236, -0.5257, -0.4472), (-0.2764, -0.8506, -0.4472), (-0.8944, 0.0, -0.4472), (-0.2764, 0.8506, -0.4472), (0.7236, 0.5257, -0.4472), (0.2764, -0.8506, 0.4472), (-0.7236, -0.5257, 0.4472), (-0.7236, 0.5257, 0.4472), (0.2764, 0.8506, 0.4472), (0.8944, 0.0, 0.4472), (0.0, 0.0, 1.0), (-0.1625, -0.5, -0.8507), (0.4253, -0.309, -0.8507), (0.2629, -0.809, -0.5257), (0.8506, 0.0, -0.5257), (0.4253, 0.309, -0.8507), (-0.5257, 0.0, -0.8507), (-0.6882, -0.5, -0.5257), (-0.1625, 0.5, -0.8507), (-0.6882, 0.5, -0.5257), (0.2629, 0.809, -0.5257), (0.9511, -0.309, 0.0), (0.9511, 0.309, 0.0), (0.0, -1.0, 0.0), (0.5878, -0.809, 0.0), (-0.9511, -0.309, 0.0), (-0.5878, -0.809, 0.0), (-0.5878, 0.809, 0.0), (-0.9511, 0.309, 0.0), (0.5878, 0.809, 0.0), (0.0, 1.0, 0.0), (0.6882, -0.5, 0.5257), (-0.2629, -0.809, 0.5257), (-0.8506, 0.0, 0.5257), (-0.2629, 0.809, 0.5257), (0.6882, 0.5, 0.5257), (0.1625, -0.5, 0.8507), (0.5257, 0.0, 0.8507), (-0.4253, -0.309, 0.8507), (-0.4253, 0.309, 0.8507), (0.1625, 0.5, 0.8507)], [], [(0, 13, 12), (1, 13, 15), (0, 12, 17), (0, 17, 19), (0, 19, 16), (1, 15, 22), (2, 14, 24), (3, 18, 26), (4, 20, 28), (5, 21, 30), (1, 22, 25), (2, 24, 27), (3, 26, 29), (4, 28, 31), (5, 30, 23), (6, 32, 37), (7, 33, 39), (8, 34, 40), (9, 35, 41), (10, 36, 38), (38, 41, 11), (38, 36, 41), (36, 9, 41), (41, 40, 11), (41, 35, 40), (35, 8, 40), (40, 39, 11), (40, 34, 39), (34, 7, 39), (39, 37, 11), (39, 33, 37), (33, 6, 37), (37, 38, 11), (37, 32, 38), (32, 10, 38), (23, 36, 10), (23, 30, 36), (30, 9, 36), (31, 35, 9), (31, 28, 35), (28, 8, 35), (29, 34, 8), (29, 26, 34), (26, 7, 34), (27, 33, 7), (27, 24, 33), (24, 6, 33), (25, 32, 6), (25, 22, 32), (22, 10, 32), (30, 31, 9), (30, 21, 31), (21, 4, 31), (28, 29, 8), (28, 20, 29), (20, 3, 29), (26, 27, 7), (26, 18, 27), (18, 2, 27), (24, 25, 6), (24, 14, 25), (14, 1, 25), (22, 23, 10), (22, 15, 23), (15, 5, 23), (16, 21, 5), (16, 19, 21), (19, 4, 21), (19, 20, 4), (19, 17, 20), (17, 3, 20), (17, 18, 3), (17, 12, 18), (12, 2, 18), (15, 16, 5), (15, 13, 16), (13, 0, 16), (12, 14, 2), (12, 13, 14), (13, 1, 14)])
_uv = me_icosphere_001.uv_layers.new(name='UVMap')
_uv.uv.foreach_set('vector', [0.1818, 0.0, 0.2273, 0.07873, 0.1364, 0.07873, 0.2727, 0.1575, 0.3182, 0.07873, 0.3636, 0.1575, 0.9091, 0.0, 0.9545, 0.07873, 0.8636, 0.07873, 0.7273, 0.0, 0.7727, 0.07873, 0.6818, 0.07873, 0.5455, 0.0, 0.5909, 0.07873, 0.5, 0.07873, 0.2727, 0.1575, 0.3636, 0.1575, 0.3182, 0.2362, 0.09091, 0.1575, 0.1818, 0.1575, 0.1364, 0.2362, 0.8182, 0.1575, 0.9091, 0.1575, 0.8636, 0.2362, 0.6364, 0.1575, 0.7273, 0.1575, 0.6818, 0.2362, 0.4545, 0.1575, 0.5455, 0.1575, 0.5, 0.2362, 0.2727, 0.1575, 0.3182, 0.2362, 0.2273, 0.2362, 0.09091, 0.1575, 0.1364, 0.2362, 0.04546, 0.2362, 0.8182, 0.1575, 0.8636, 0.2362, 0.7727, 0.2362, 0.6364, 0.1575, 0.6818, 0.2362, 0.5909, 0.2362, 0.4545, 0.1575, 0.5, 0.2362, 0.4091, 0.2362, 0.1818, 0.3149, 0.2727, 0.3149, 0.2273, 0.3937, 0.0, 0.3149, 0.09091, 0.3149, 0.04546, 0.3937, 0.7273, 0.3149, 0.8182, 0.3149, 0.7727, 0.3937, 0.5455, 0.3149, 0.6364, 0.3149, 0.5909, 0.3937, 0.3636, 0.3149, 0.4545, 0.3149, 0.4091, 0.3937, 0.4091, 0.3937, 0.5, 0.3937, 0.4545, 0.4724, 0.4091, 0.3937, 0.4545, 0.3149, 0.5, 0.3937, 0.4545, 0.3149, 0.5455, 0.3149, 0.5, 0.3937, 0.5909, 0.3937, 0.6818, 0.3937, 0.6364, 0.4724, 0.5909, 0.3937, 0.6364, 0.3149, 0.6818, 0.3937, 0.6364, 0.3149, 0.7273, 0.3149, 0.6818, 0.3937, 0.7727, 0.3937, 0.8636, 0.3937, 0.8182, 0.4724, 0.7727, 0.3937, 0.8182, 0.3149, 0.8636, 0.3937, 0.8182, 0.3149, 0.9091, 0.3149, 0.8636, 0.3937, 0.04546, 0.3937, 0.1364, 0.3937, 0.09091, 0.4724, 0.04546, 0.3937, 0.09091, 0.3149, 0.1364, 0.3937, 0.09091, 0.3149, 0.1818, 0.3149, 0.1364, 0.3937, 0.2273, 0.3937, 0.3182, 0.3937, 0.2727, 0.4724, 0.2273, 0.3937, 0.2727, 0.3149, 0.3182, 0.3937, 0.2727, 0.3149, 0.3636, 0.3149, 0.3182, 0.3937, 0.4091, 0.2362, 0.4545, 0.3149, 0.3636, 0.3149, 0.4091, 0.2362, 0.5, 0.2362, 0.4545, 0.3149, 0.5, 0.2362, 0.5455, 0.3149, 0.4545, 0.3149, 0.5909, 0.2362, 0.6364, 0.3149, 0.5455, 0.3149, 0.5909, 0.2362, 0.6818, 0.2362, 0.6364, 0.3149, 0.6818, 0.2362, 0.7273, 0.3149, 0.6364, 0.3149, 0.7727, 0.2362, 0.8182, 0.3149, 0.7273, 0.3149, 0.7727, 0.2362, 0.8636, 0.2362, 0.8182, 0.3149, 0.8636, 0.2362, 0.9091, 0.3149, 0.8182, 0.3149, 0.04546, 0.2362, 0.09091, 0.3149, 0.0, 0.3149, 0.04546, 0.2362, 0.1364, 0.2362, 0.09091, 0.3149, 0.1364, 0.2362, 0.1818, 0.3149, 0.09091, 0.3149, 0.2273, 0.2362, 0.2727, 0.3149, 0.1818, 0.3149, 0.2273, 0.2362, 0.3182, 0.2362, 0.2727, 0.3149, 0.3182, 0.2362, 0.3636, 0.3149, 0.2727, 0.3149, 0.5, 0.2362, 0.5909, 0.2362, 0.5455, 0.3149, 0.5, 0.2362, 0.5455, 0.1575, 0.5909, 0.2362, 0.5455, 0.1575, 0.6364, 0.1575, 0.5909, 0.2362, 0.6818, 0.2362, 0.7727, 0.2362, 0.7273, 0.3149, 0.6818, 0.2362, 0.7273, 0.1575, 0.7727, 0.2362, 0.7273, 0.1575, 0.8182, 0.1575, 0.7727, 0.2362, 0.8636, 0.2362, 0.9545, 0.2362, 0.9091, 0.3149, 0.8636, 0.2362, 0.9091, 0.1575, 0.9545, 0.2362, 0.9091, 0.1575, 1.0, 0.1575, 0.9545, 0.2362, 0.1364, 0.2362, 0.2273, 0.2362, 0.1818, 0.3149, 0.1364, 0.2362, 0.1818, 0.1575, 0.2273, 0.2362, 0.1818, 0.1575, 0.2727, 0.1575, 0.2273, 0.2362, 0.3182, 0.2362, 0.4091, 0.2362, 0.3636, 0.3149, 0.3182, 0.2362, 0.3636, 0.1575, 0.4091, 0.2362, 0.3636, 0.1575, 0.4545, 0.1575, 0.4091, 0.2362, 0.5, 0.07873, 0.5455, 0.1575, 0.4545, 0.1575, 0.5, 0.07873, 0.5909, 0.07873, 0.5455, 0.1575, 0.5909, 0.07873, 0.6364, 0.1575, 0.5455, 0.1575, 0.6818, 0.07873, 0.7273, 0.1575, 0.6364, 0.1575, 0.6818, 0.07873, 0.7727, 0.07873, 0.7273, 0.1575, 0.7727, 0.07873, 0.8182, 0.1575, 0.7273, 0.1575, 0.8636, 0.07873, 0.9091, 0.1575, 0.8182, 0.1575, 0.8636, 0.07873, 0.9545, 0.07873, 0.9091, 0.1575, 0.9545, 0.07873, 1.0, 0.1575, 0.9091, 0.1575, 0.3636, 0.1575, 0.4091, 0.07873, 0.4545, 0.1575, 0.3636, 0.1575, 0.3182, 0.07873, 0.4091, 0.07873, 0.3182, 0.07873, 0.3636, 0.0, 0.4091, 0.07873, 0.1364, 0.07873, 0.1818, 0.1575, 0.09091, 0.1575, 0.1364, 0.07873, 0.2273, 0.07873, 0.1818, 0.1575, 0.2273, 0.07873, 0.2727, 0.1575, 0.1818, 0.1575])
me_icosphere_001.materials.append(mat_material_009)
me_icosphere_001.update()
me_icosphere = bpy.data.meshes.new('Icosphere')
me_icosphere.from_pydata([(0.0, 0.0, -1.0), (0.7236, -0.5257, -0.4472), (-0.2764, -0.8506, -0.4472), (-0.8944, 0.0, -0.4472), (-0.2764, 0.8506, -0.4472), (0.7236, 0.5257, -0.4472), (0.2764, -0.8506, 0.4472), (-0.7236, -0.5257, 0.4472), (-0.7236, 0.5257, 0.4472), (0.2764, 0.8506, 0.4472), (0.8944, 0.0, 0.4472), (0.0, 0.0, 1.0), (-0.1625, -0.5, -0.8507), (0.4253, -0.309, -0.8507), (0.2629, -0.809, -0.5257), (0.8506, 0.0, -0.5257), (0.4253, 0.309, -0.8507), (-0.5257, 0.0, -0.8507), (-0.6882, -0.5, -0.5257), (-0.1625, 0.5, -0.8507), (-0.6882, 0.5, -0.5257), (0.2629, 0.809, -0.5257), (0.9511, -0.309, 0.0), (0.9511, 0.309, 0.0), (0.0, -1.0, 0.0), (0.5878, -0.809, 0.0), (-0.9511, -0.309, 0.0), (-0.5878, -0.809, 0.0), (-0.5878, 0.809, 0.0), (-0.9511, 0.309, 0.0), (0.5878, 0.809, 0.0), (0.0, 1.0, 0.0), (0.6882, -0.5, 0.5257), (-0.2629, -0.809, 0.5257), (-0.8506, 0.0, 0.5257), (-0.2629, 0.809, 0.5257), (0.6882, 0.5, 0.5257), (0.1625, -0.5, 0.8507), (0.5257, 0.0, 0.8507), (-0.4253, -0.309, 0.8507), (-0.4253, 0.309, 0.8507), (0.1625, 0.5, 0.8507)], [], [(0, 13, 12), (1, 13, 15), (0, 12, 17), (0, 17, 19), (0, 19, 16), (1, 15, 22), (2, 14, 24), (3, 18, 26), (4, 20, 28), (5, 21, 30), (1, 22, 25), (2, 24, 27), (3, 26, 29), (4, 28, 31), (5, 30, 23), (6, 32, 37), (7, 33, 39), (8, 34, 40), (9, 35, 41), (10, 36, 38), (38, 41, 11), (38, 36, 41), (36, 9, 41), (41, 40, 11), (41, 35, 40), (35, 8, 40), (40, 39, 11), (40, 34, 39), (34, 7, 39), (39, 37, 11), (39, 33, 37), (33, 6, 37), (37, 38, 11), (37, 32, 38), (32, 10, 38), (23, 36, 10), (23, 30, 36), (30, 9, 36), (31, 35, 9), (31, 28, 35), (28, 8, 35), (29, 34, 8), (29, 26, 34), (26, 7, 34), (27, 33, 7), (27, 24, 33), (24, 6, 33), (25, 32, 6), (25, 22, 32), (22, 10, 32), (30, 31, 9), (30, 21, 31), (21, 4, 31), (28, 29, 8), (28, 20, 29), (20, 3, 29), (26, 27, 7), (26, 18, 27), (18, 2, 27), (24, 25, 6), (24, 14, 25), (14, 1, 25), (22, 23, 10), (22, 15, 23), (15, 5, 23), (16, 21, 5), (16, 19, 21), (19, 4, 21), (19, 20, 4), (19, 17, 20), (17, 3, 20), (17, 18, 3), (17, 12, 18), (12, 2, 18), (15, 16, 5), (15, 13, 16), (13, 0, 16), (12, 14, 2), (12, 13, 14), (13, 1, 14)])
_uv = me_icosphere.uv_layers.new(name='UVMap')
_uv.uv.foreach_set('vector', [0.1818, 0.0, 0.2273, 0.07873, 0.1364, 0.07873, 0.2727, 0.1575, 0.3182, 0.07873, 0.3636, 0.1575, 0.9091, 0.0, 0.9545, 0.07873, 0.8636, 0.07873, 0.7273, 0.0, 0.7727, 0.07873, 0.6818, 0.07873, 0.5455, 0.0, 0.5909, 0.07873, 0.5, 0.07873, 0.2727, 0.1575, 0.3636, 0.1575, 0.3182, 0.2362, 0.09091, 0.1575, 0.1818, 0.1575, 0.1364, 0.2362, 0.8182, 0.1575, 0.9091, 0.1575, 0.8636, 0.2362, 0.6364, 0.1575, 0.7273, 0.1575, 0.6818, 0.2362, 0.4545, 0.1575, 0.5455, 0.1575, 0.5, 0.2362, 0.2727, 0.1575, 0.3182, 0.2362, 0.2273, 0.2362, 0.09091, 0.1575, 0.1364, 0.2362, 0.04546, 0.2362, 0.8182, 0.1575, 0.8636, 0.2362, 0.7727, 0.2362, 0.6364, 0.1575, 0.6818, 0.2362, 0.5909, 0.2362, 0.4545, 0.1575, 0.5, 0.2362, 0.4091, 0.2362, 0.1818, 0.3149, 0.2727, 0.3149, 0.2273, 0.3937, 0.0, 0.3149, 0.09091, 0.3149, 0.04546, 0.3937, 0.7273, 0.3149, 0.8182, 0.3149, 0.7727, 0.3937, 0.5455, 0.3149, 0.6364, 0.3149, 0.5909, 0.3937, 0.3636, 0.3149, 0.4545, 0.3149, 0.4091, 0.3937, 0.4091, 0.3937, 0.5, 0.3937, 0.4545, 0.4724, 0.4091, 0.3937, 0.4545, 0.3149, 0.5, 0.3937, 0.4545, 0.3149, 0.5455, 0.3149, 0.5, 0.3937, 0.5909, 0.3937, 0.6818, 0.3937, 0.6364, 0.4724, 0.5909, 0.3937, 0.6364, 0.3149, 0.6818, 0.3937, 0.6364, 0.3149, 0.7273, 0.3149, 0.6818, 0.3937, 0.7727, 0.3937, 0.8636, 0.3937, 0.8182, 0.4724, 0.7727, 0.3937, 0.8182, 0.3149, 0.8636, 0.3937, 0.8182, 0.3149, 0.9091, 0.3149, 0.8636, 0.3937, 0.04546, 0.3937, 0.1364, 0.3937, 0.09091, 0.4724, 0.04546, 0.3937, 0.09091, 0.3149, 0.1364, 0.3937, 0.09091, 0.3149, 0.1818, 0.3149, 0.1364, 0.3937, 0.2273, 0.3937, 0.3182, 0.3937, 0.2727, 0.4724, 0.2273, 0.3937, 0.2727, 0.3149, 0.3182, 0.3937, 0.2727, 0.3149, 0.3636, 0.3149, 0.3182, 0.3937, 0.4091, 0.2362, 0.4545, 0.3149, 0.3636, 0.3149, 0.4091, 0.2362, 0.5, 0.2362, 0.4545, 0.3149, 0.5, 0.2362, 0.5455, 0.3149, 0.4545, 0.3149, 0.5909, 0.2362, 0.6364, 0.3149, 0.5455, 0.3149, 0.5909, 0.2362, 0.6818, 0.2362, 0.6364, 0.3149, 0.6818, 0.2362, 0.7273, 0.3149, 0.6364, 0.3149, 0.7727, 0.2362, 0.8182, 0.3149, 0.7273, 0.3149, 0.7727, 0.2362, 0.8636, 0.2362, 0.8182, 0.3149, 0.8636, 0.2362, 0.9091, 0.3149, 0.8182, 0.3149, 0.04546, 0.2362, 0.09091, 0.3149, 0.0, 0.3149, 0.04546, 0.2362, 0.1364, 0.2362, 0.09091, 0.3149, 0.1364, 0.2362, 0.1818, 0.3149, 0.09091, 0.3149, 0.2273, 0.2362, 0.2727, 0.3149, 0.1818, 0.3149, 0.2273, 0.2362, 0.3182, 0.2362, 0.2727, 0.3149, 0.3182, 0.2362, 0.3636, 0.3149, 0.2727, 0.3149, 0.5, 0.2362, 0.5909, 0.2362, 0.5455, 0.3149, 0.5, 0.2362, 0.5455, 0.1575, 0.5909, 0.2362, 0.5455, 0.1575, 0.6364, 0.1575, 0.5909, 0.2362, 0.6818, 0.2362, 0.7727, 0.2362, 0.7273, 0.3149, 0.6818, 0.2362, 0.7273, 0.1575, 0.7727, 0.2362, 0.7273, 0.1575, 0.8182, 0.1575, 0.7727, 0.2362, 0.8636, 0.2362, 0.9545, 0.2362, 0.9091, 0.3149, 0.8636, 0.2362, 0.9091, 0.1575, 0.9545, 0.2362, 0.9091, 0.1575, 1.0, 0.1575, 0.9545, 0.2362, 0.1364, 0.2362, 0.2273, 0.2362, 0.1818, 0.3149, 0.1364, 0.2362, 0.1818, 0.1575, 0.2273, 0.2362, 0.1818, 0.1575, 0.2727, 0.1575, 0.2273, 0.2362, 0.3182, 0.2362, 0.4091, 0.2362, 0.3636, 0.3149, 0.3182, 0.2362, 0.3636, 0.1575, 0.4091, 0.2362, 0.3636, 0.1575, 0.4545, 0.1575, 0.4091, 0.2362, 0.5, 0.07873, 0.5455, 0.1575, 0.4545, 0.1575, 0.5, 0.07873, 0.5909, 0.07873, 0.5455, 0.1575, 0.5909, 0.07873, 0.6364, 0.1575, 0.5455, 0.1575, 0.6818, 0.07873, 0.7273, 0.1575, 0.6364, 0.1575, 0.6818, 0.07873, 0.7727, 0.07873, 0.7273, 0.1575, 0.7727, 0.07873, 0.8182, 0.1575, 0.7273, 0.1575, 0.8636, 0.07873, 0.9091, 0.1575, 0.8182, 0.1575, 0.8636, 0.07873, 0.9545, 0.07873, 0.9091, 0.1575, 0.9545, 0.07873, 1.0, 0.1575, 0.9091, 0.1575, 0.3636, 0.1575, 0.4091, 0.07873, 0.4545, 0.1575, 0.3636, 0.1575, 0.3182, 0.07873, 0.4091, 0.07873, 0.3182, 0.07873, 0.3636, 0.0, 0.4091, 0.07873, 0.1364, 0.07873, 0.1818, 0.1575, 0.09091, 0.1575, 0.1364, 0.07873, 0.2273, 0.07873, 0.1818, 0.1575, 0.2273, 0.07873, 0.2727, 0.1575, 0.1818, 0.1575])
me_icosphere.materials.append(mat_material_010)
me_icosphere.update()

# ---- objects
ob_light = bpy.data.objects.new('Light', light_light)
ob_camera = bpy.data.objects.new('Camera', cam_camera)
ob_blendernerf_sphere = bpy.data.objects.new('BlenderNeRF Sphere', None)
ob_icosphere_004 = bpy.data.objects.new('Icosphere.004', me_icosphere_004)
ob_icosphere_003 = bpy.data.objects.new('Icosphere.003', me_icosphere_003)
ob_icosphere_002 = bpy.data.objects.new('Icosphere.002', me_icosphere_002)
ob_icosphere_001 = bpy.data.objects.new('Icosphere.001', me_icosphere_001)
ob_icosphere = bpy.data.objects.new('Icosphere', me_icosphere)
ob_area = bpy.data.objects.new('Area', light_area_001)

# ---- transforms, parenting, visibility, modifiers, constraints
ob_light.location = (4.076, 1.005, 5.904)
ob_light.rotation_euler = (0.6503, 0.05522, 1.866)
ob_light.lock_rotations_4d = False
ob_light.empty_display_type = 'ARROWS'
ob_light.color = (0.0, 0.0, 0.0, 0.0)
ob_light.lineart.crease_threshold = 0.0
ob_camera.location = (7.359, -6.926, 4.958)
ob_camera.rotation_euler = (1.109, 0.0, 0.8149)
ob_camera.lock_rotations_4d = False
ob_camera.empty_display_type = 'ARROWS'
ob_camera.color = (0.0, 0.0, 0.0, 0.0)
ob_camera.display_type = 'WIRE'
ob_camera.lineart.crease_threshold = 0.0
ob_blendernerf_sphere.location = (0.0, 0.0, 0.0)
ob_blendernerf_sphere.empty_display_type = 'SPHERE'
ob_blendernerf_sphere.empty_display_size = 4.0
ob_icosphere_004.location = (0.7801, 0.6929, -0.08993)
ob_icosphere_004.scale = (0.2964, 0.2964, 0.2964)
_m = ob_icosphere_004.modifiers.new('Bevel', 'BEVEL')
_m.width = 0.02
_m.width_pct = 0.02
_m.segments = 4
_m.limit_method = 'NONE'
_m = ob_icosphere_004.modifiers.new('Subdivision', 'SUBSURF')
_m.render_levels = 4
ob_icosphere_003.location = (-1.029, 0.2992, -0.08993)
ob_icosphere_003.scale = (0.2964, 0.2964, 0.2964)
_m = ob_icosphere_003.modifiers.new('Bevel', 'BEVEL')
_m.width = 0.02
_m.width_pct = 0.02
_m.segments = 4
_m.limit_method = 'NONE'
_m = ob_icosphere_003.modifiers.new('Subdivision', 'SUBSURF')
_m.render_levels = 4
ob_icosphere_002.location = (-0.4756, -0.7807, -0.08993)
ob_icosphere_002.scale = (0.2964, 0.2964, 0.2964)
_m = ob_icosphere_002.modifiers.new('Bevel', 'BEVEL')
_m.width = 0.02
_m.width_pct = 0.02
_m.segments = 4
_m.limit_method = 'NONE'
_m = ob_icosphere_002.modifiers.new('Subdivision', 'SUBSURF')
_m.render_levels = 4
ob_icosphere_001.location = (0.8252, -0.5359, -0.08993)
ob_icosphere_001.scale = (0.2964, 0.2964, 0.2964)
_m = ob_icosphere_001.modifiers.new('Bevel', 'BEVEL')
_m.width = 0.02
_m.width_pct = 0.02
_m.segments = 4
_m.limit_method = 'NONE'
_m = ob_icosphere_001.modifiers.new('Subdivision', 'SUBSURF')
_m.render_levels = 4
ob_icosphere.location = (-0.002319, 0.1093, 0.2064)
ob_icosphere.scale = (0.5928, 0.5928, 0.5928)
_m = ob_icosphere.modifiers.new('Bevel', 'BEVEL')
_m.width = 0.02
_m.width_pct = 0.02
_m.segments = 4
_m.limit_method = 'NONE'
_m = ob_icosphere.modifiers.new('Subdivision', 'SUBSURF')
_m.render_levels = 4
ob_area.location = (3.072, -2.523, 7.218)
ob_area.rotation_euler = (0.5903, -0.0, 0.8744)
ob_area.scale = (5.356, 5.356, 5.356)

# ---- collection membership
col_collection.objects.link(ob_light)
col_collection.objects.link(ob_camera)
col_collection.objects.link(ob_blendernerf_sphere)
col_collection.objects.link(ob_icosphere_004)
col_collection.objects.link(ob_icosphere_003)
col_collection.objects.link(ob_icosphere_002)
col_collection.objects.link(ob_icosphere_001)
col_collection.objects.link(ob_icosphere)
col_collection.objects.link(ob_area)

# ---- scene / render settings (as saved in the file)
scene.camera = ob_camera
scene.frame_start = 1; scene.frame_end = 250; scene.frame_set(1)
scene.render.engine = 'BLENDER_EEVEE_NEXT'
scene.render.resolution_x = 800
scene.render.resolution_y = 800
scene.render.film_transparent = True
scene.cycles.sampling_pattern = 'TABULATED_SOBOL'
scene.view_settings.view_transform = 'Filmic'
bpy.context.view_layer.update()
